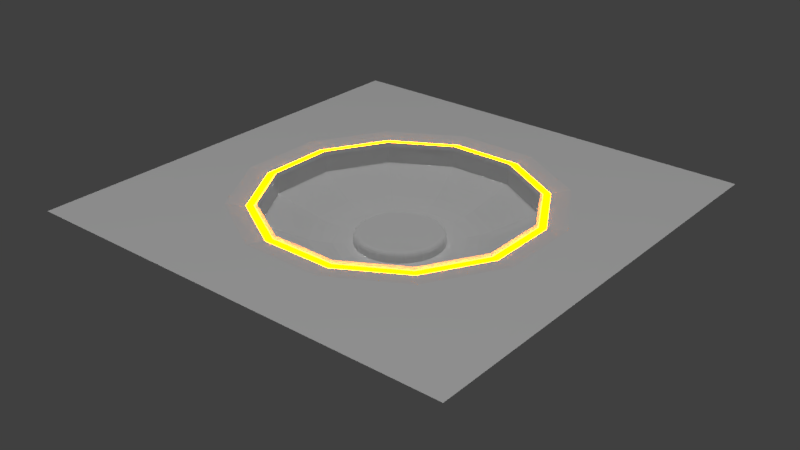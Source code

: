# Source: PressurePlate.blend  (saved by Blender 2.79.0; exported with 4.5.12 LTS)
import bpy
from mathutils import Matrix  # noqa: F401  (used for matrix-valued properties, if any)

bpy.ops.wm.read_factory_settings(use_empty=True)
scene = bpy.context.scene
scene.name = 'Scene'

# ---- collections
col_collection_1 = bpy.data.collections.new('Collection 1'); scene.collection.children.link(col_collection_1)

# ---- materials (node trees are filled in below, after node groups)
mat_material_002 = bpy.data.materials.new('Material.002')
mat_material_002.alpha_threshold = 0.0
mat_material_002.diffuse_color = (1.0, 1.0, 1.0, 1.0)
mat_material_002.roughness = 0.5
mat_material_001 = bpy.data.materials.new('Material.001')
mat_material_001.alpha_threshold = 0.0
mat_material_001.diffuse_color = (0.00995, 0.3069, 1.0, 1.0)
mat_material_001.roughness = 0.5

# ---- material node trees
mat_material_002.use_nodes = True; mat_material_002.node_tree.nodes.clear()
_N = mat_material_002.node_tree.nodes; _L = mat_material_002.node_tree.links
n0 = _N.new('ShaderNodeOutputMaterial'); n0.name = 'Material Output'; n0.location = (300, 300)
n1 = _N.new('ShaderNodeBsdfDiffuse'); n1.name = 'Diffuse BSDF'; n1.location = (10, 300)
n1.inputs[0].default_value = (1.0, 1.0, 1.0, 1.0)
n2 = _N.new('ShaderNodeBsdfPrincipled'); n2.name = 'Principled BSDF'; n2.location = (110, 300)
n2.width = 150
n2.subsurface_method = 'BURLEY'
n2.inputs[2].default_value = 0.0
n2.inputs[3].default_value = 1.45
n2.inputs[9].default_value = (1.0, 1.0, 1.0)
n2.inputs[13].default_value = 1.0
_L.new(n2.outputs[0], n0.inputs[0])
n0.is_active_output = True
mat_material_001.use_nodes = True; mat_material_001.node_tree.nodes.clear()
_N = mat_material_001.node_tree.nodes; _L = mat_material_001.node_tree.links
n0 = _N.new('ShaderNodeOutputMaterial'); n0.name = 'Material Output'; n0.location = (300, 300)
n1 = _N.new('ShaderNodeEmission'); n1.name = 'Emission'; n1.location = (10, 300)
n1.inputs[0].default_value = (1.0, 0.2283, 0.0, 1.0)
n1.inputs[1].default_value = 50.0
_L.new(n1.outputs[0], n0.inputs[0])
n0.is_active_output = True

# ---- world
world_world = bpy.data.worlds.new('World'); scene.world = world_world
world_world.color = (0.05088, 0.05088, 0.05088)
world_world.use_sun_shadow = False
world_world.sun_shadow_jitter_overblur = 0.0
world_world.cycles.sampling_method = 'MANUAL'

# ---- lights
light_sun = bpy.data.lights.new('Sun', 'SUN')
light_sun.transmission_factor = 0.0
light_sun.angle = 0.1993
light_sun.energy = 1.0
light_sun.shadow_buffer_clip_start = 0.5
light_sun.shadow_soft_size = 0.1
light_sun.shadow_cascade_max_distance = 1000.0

# ---- meshes
me_cylinder = bpy.data.meshes.new('Cylinder')
me_cylinder.from_pydata([(0.0, 1.0, -1.3), (0.1951, 0.9808, -1.3), (0.3827, 0.9239, -1.3), (0.5556, 0.8315, -1.3), (0.7071, 0.7071, -1.3), (0.8315, 0.5556, -1.3), (0.9239, 0.3827, -1.3), (0.9808, 0.1951, -1.3), (1.0, 7.55e-08, -1.3), (0.9808, -0.1951, -1.3), (0.9239, -0.3827, -1.3), (0.8315, -0.5556, -1.3), (0.7071, -0.7071, -1.3), (0.5556, -0.8315, -1.3), (0.3827, -0.9239, -1.3), (0.1951, -0.9808, -1.3), (-3.258e-07, -1.0, -1.3), (-0.1951, -0.9808, -1.3), (-0.3827, -0.9239, -1.3), (-0.5556, -0.8315, -1.3), (-0.7071, -0.7071, -1.3), (-0.8315, -0.5556, -1.3), (-0.9239, -0.3827, -1.3), (-0.9808, -0.1951, -1.3), (-1.0, 9.656e-07, -1.3), (-0.9808, 0.1951, -1.3), (-0.9239, 0.3827, -1.3), (-0.8315, 0.5556, -1.3), (-0.7071, 0.7071, -1.3), (-0.5556, 0.8315, -1.3), (-0.3827, 0.9239, -1.3), (-0.1951, 0.9808, -1.3), (-7.544e-08, 0.8995, -0.8), (0.0, 1.0, -0.9), (-4.662e-08, 0.938, -0.8076), (-2.224e-08, 0.9706, -0.8293), (-5.821e-09, 0.9924, -0.8617), (0.1755, 0.8822, -0.8), (0.1951, 0.9808, -0.9), (0.183, 0.9199, -0.8076), (0.1893, 0.9519, -0.8293), (0.1936, 0.9733, -0.8617), (0.3442, 0.831, -0.8), (0.3827, 0.9239, -0.9), (0.3589, 0.8666, -0.8076), (0.3714, 0.8967, -0.8293), (0.3798, 0.9168, -0.8617), (0.4997, 0.7479, -0.8), (0.5556, 0.8315, -0.9), (0.5211, 0.7799, -0.8076), (0.5392, 0.807, -0.8293), (0.5513, 0.8251, -0.8617), (0.6361, 0.6361, -0.8), (0.7071, 0.7071, -0.9), (0.6632, 0.6632, -0.8076), (0.6863, 0.6863, -0.8293), (0.7017, 0.7017, -0.8617), (0.7479, 0.4997, -0.8), (0.8315, 0.5556, -0.9), (0.7799, 0.5211, -0.8076), (0.807, 0.5392, -0.8293), (0.8251, 0.5513, -0.8617), (0.831, 0.3442, -0.8), (0.9239, 0.3827, -0.9), (0.8666, 0.3589, -0.8076), (0.8967, 0.3714, -0.8293), (0.9168, 0.3798, -0.8617), (0.8822, 0.1755, -0.8), (0.9808, 0.1951, -0.9), (0.9199, 0.183, -0.8076), (0.9519, 0.1893, -0.8293), (0.9733, 0.1936, -0.8617), (0.8995, 4.377e-08, -0.8), (1.0, 7.55e-08, -0.9), (0.938, 5.594e-08, -0.8076), (0.9706, 6.612e-08, -0.8293), (0.9924, 7.311e-08, -0.8617), (0.8822, -0.1755, -0.8), (0.9808, -0.1951, -0.9), (0.9199, -0.183, -0.8076), (0.9519, -0.1893, -0.8293), (0.9733, -0.1936, -0.8617), (0.831, -0.3442, -0.8), (0.9239, -0.3827, -0.9), (0.8666, -0.3589, -0.8076), (0.8967, -0.3714, -0.8293), (0.9168, -0.3798, -0.8617), (0.7479, -0.4997, -0.8), (0.8315, -0.5556, -0.9), (0.7799, -0.5211, -0.8076), (0.807, -0.5392, -0.8293), (0.8251, -0.5513, -0.8617), (0.6361, -0.6361, -0.8), (0.7071, -0.7071, -0.9), (0.6632, -0.6632, -0.8076), (0.6863, -0.6863, -0.8293), (0.7017, -0.7017, -0.8617), (0.4997, -0.7479, -0.8), (0.5556, -0.8315, -0.9), (0.5211, -0.7799, -0.8076), (0.5392, -0.807, -0.8293), (0.5513, -0.8251, -0.8617), (0.3442, -0.831, -0.8), (0.3827, -0.9239, -0.9), (0.3589, -0.8666, -0.8076), (0.3714, -0.8967, -0.8293), (0.3798, -0.9168, -0.8617), (0.1755, -0.8822, -0.8), (0.1951, -0.9808, -0.9), (0.183, -0.9199, -0.8076), (0.1893, -0.9519, -0.8293), (0.1936, -0.9733, -0.8617), (-2.645e-07, -0.8995, -0.8), (-3.258e-07, -1.0, -0.9), (-2.88e-07, -0.938, -0.8076), (-3.078e-07, -0.9706, -0.8293), (-3.211e-07, -0.9924, -0.8617), (-0.1755, -0.8822, -0.8), (-0.1951, -0.9808, -0.9), (-0.183, -0.9199, -0.8076), (-0.1893, -0.9519, -0.8293), (-0.1936, -0.9733, -0.8617), (-0.3442, -0.831, -0.8), (-0.3827, -0.9239, -0.9), (-0.3589, -0.8666, -0.8076), (-0.3714, -0.8967, -0.8293), (-0.3798, -0.9168, -0.8617), (-0.4997, -0.7479, -0.8), (-0.5556, -0.8315, -0.9), (-0.5211, -0.7799, -0.8076), (-0.5392, -0.807, -0.8293), (-0.5513, -0.8251, -0.8617), (-0.6361, -0.6361, -0.8), (-0.7071, -0.7071, -0.9), (-0.6632, -0.6632, -0.8076), (-0.6863, -0.6863, -0.8293), (-0.7017, -0.7017, -0.8617), (-0.7479, -0.4997, -0.8), (-0.8315, -0.5556, -0.9), (-0.7799, -0.5211, -0.8076), (-0.807, -0.5392, -0.8293), (-0.8251, -0.5513, -0.8617), (-0.831, -0.3442, -0.8), (-0.9239, -0.3827, -0.9), (-0.8666, -0.3589, -0.8076), (-0.8967, -0.3714, -0.8293), (-0.9168, -0.3798, -0.8617), (-0.8822, -0.1755, -0.8), (-0.9808, -0.1951, -0.9), (-0.9199, -0.183, -0.8076), (-0.9519, -0.1893, -0.8293), (-0.9733, -0.1936, -0.8617), (-0.8995, 7.823e-07, -0.8), (-1.0, 9.656e-07, -0.9), (-0.938, 8.524e-07, -0.8076), (-0.9706, 9.119e-07, -0.8293), (-0.9924, 9.516e-07, -0.8617), (-0.8822, 0.1755, -0.8), (-0.9808, 0.1951, -0.9), (-0.9199, 0.183, -0.8076), (-0.9519, 0.1893, -0.8293), (-0.9733, 0.1936, -0.8617), (-0.831, 0.3442, -0.8), (-0.9239, 0.3827, -0.9), (-0.8666, 0.3589, -0.8076), (-0.8967, 0.3714, -0.8293), (-0.9168, 0.3798, -0.8617), (-0.7479, 0.4997, -0.8), (-0.8315, 0.5556, -0.9), (-0.7799, 0.5211, -0.8076), (-0.807, 0.5392, -0.8293), (-0.8251, 0.5513, -0.8617), (-0.6361, 0.6361, -0.8), (-0.7071, 0.7071, -0.9), (-0.6632, 0.6632, -0.8076), (-0.6863, 0.6863, -0.8293), (-0.7017, 0.7017, -0.8617), (-0.4997, 0.7479, -0.8), (-0.5556, 0.8315, -0.9), (-0.5211, 0.7799, -0.8076), (-0.5392, 0.807, -0.8293), (-0.5513, 0.8251, -0.8617), (-0.3442, 0.831, -0.8), (-0.3827, 0.9239, -0.9), (-0.3589, 0.8666, -0.8076), (-0.3714, 0.8967, -0.8293), (-0.3798, 0.9168, -0.8617), (-0.1755, 0.8822, -0.8), (-0.1951, 0.9808, -0.9), (-0.183, 0.9199, -0.8076), (-0.1893, 0.9519, -0.8293), (-0.1936, 0.9733, -0.8617)], [], [(31, 188, 33, 0), (2, 43, 48, 3), (3, 48, 53, 4), (4, 53, 58, 5), (5, 58, 63, 6), (6, 63, 68, 7), (7, 68, 73, 8), (8, 73, 78, 9), (9, 78, 83, 10), (10, 83, 88, 11), (11, 88, 93, 12), (12, 93, 98, 13), (13, 98, 103, 14), (14, 103, 108, 15), (15, 108, 113, 16), (16, 113, 118, 17), (17, 118, 123, 18), (18, 123, 128, 19), (19, 128, 133, 20), (20, 133, 138, 21), (21, 138, 143, 22), (22, 143, 148, 23), (23, 148, 153, 24), (24, 153, 158, 25), (25, 158, 163, 26), (26, 163, 168, 27), (27, 168, 173, 28), (28, 173, 178, 29), (29, 178, 183, 30), (30, 183, 188, 31), (0, 33, 38, 1), (1, 38, 43, 2), (38, 33, 36, 41), (41, 36, 35, 40), (40, 35, 34, 39), (39, 34, 32, 37), (43, 38, 41, 46), (46, 41, 40, 45), (45, 40, 39, 44), (44, 39, 37, 42), (48, 43, 46, 51), (51, 46, 45, 50), (50, 45, 44, 49), (49, 44, 42, 47), (53, 48, 51, 56), (56, 51, 50, 55), (55, 50, 49, 54), (54, 49, 47, 52), (58, 53, 56, 61), (61, 56, 55, 60), (60, 55, 54, 59), (59, 54, 52, 57), (63, 58, 61, 66), (66, 61, 60, 65), (65, 60, 59, 64), (64, 59, 57, 62), (68, 63, 66, 71), (71, 66, 65, 70), (70, 65, 64, 69), (69, 64, 62, 67), (73, 68, 71, 76), (76, 71, 70, 75), (75, 70, 69, 74), (74, 69, 67, 72), (78, 73, 76, 81), (81, 76, 75, 80), (80, 75, 74, 79), (79, 74, 72, 77), (83, 78, 81, 86), (86, 81, 80, 85), (85, 80, 79, 84), (84, 79, 77, 82), (88, 83, 86, 91), (91, 86, 85, 90), (90, 85, 84, 89), (89, 84, 82, 87), (93, 88, 91, 96), (96, 91, 90, 95), (95, 90, 89, 94), (94, 89, 87, 92), (98, 93, 96, 101), (101, 96, 95, 100), (100, 95, 94, 99), (99, 94, 92, 97), (103, 98, 101, 106), (106, 101, 100, 105), (105, 100, 99, 104), (104, 99, 97, 102), (108, 103, 106, 111), (111, 106, 105, 110), (110, 105, 104, 109), (109, 104, 102, 107), (113, 108, 111, 116), (116, 111, 110, 115), (115, 110, 109, 114), (114, 109, 107, 112), (118, 113, 116, 121), (121, 116, 115, 120), (120, 115, 114, 119), (119, 114, 112, 117), (123, 118, 121, 126), (126, 121, 120, 125), (125, 120, 119, 124), (124, 119, 117, 122), (128, 123, 126, 131), (131, 126, 125, 130), (130, 125, 124, 129), (129, 124, 122, 127), (133, 128, 131, 136), (136, 131, 130, 135), (135, 130, 129, 134), (134, 129, 127, 132), (138, 133, 136, 141), (141, 136, 135, 140), (140, 135, 134, 139), (139, 134, 132, 137), (143, 138, 141, 146), (146, 141, 140, 145), (145, 140, 139, 144), (144, 139, 137, 142), (148, 143, 146, 151), (151, 146, 145, 150), (150, 145, 144, 149), (149, 144, 142, 147), (153, 148, 151, 156), (156, 151, 150, 155), (155, 150, 149, 154), (154, 149, 147, 152), (158, 153, 156, 161), (161, 156, 155, 160), (160, 155, 154, 159), (159, 154, 152, 157), (163, 158, 161, 166), (166, 161, 160, 165), (165, 160, 159, 164), (164, 159, 157, 162), (168, 163, 166, 171), (171, 166, 165, 170), (170, 165, 164, 169), (169, 164, 162, 167), (173, 168, 171, 176), (176, 171, 170, 175), (175, 170, 169, 174), (174, 169, 167, 172), (178, 173, 176, 181), (181, 176, 175, 180), (180, 175, 174, 179), (179, 174, 172, 177), (183, 178, 181, 186), (186, 181, 180, 185), (185, 180, 179, 184), (184, 179, 177, 182), (188, 183, 186, 191), (191, 186, 185, 190), (190, 185, 184, 189), (189, 184, 182, 187), (33, 188, 191, 36), (36, 191, 190, 35), (35, 190, 189, 34), (34, 189, 187, 32), (37, 32, 187, 182, 177, 172, 167, 162, 157, 152, 147, 142, 137, 132, 127, 122, 117, 112, 107, 102, 97, 92, 87, 82, 77, 72, 67, 62, 57, 52, 47, 42)])
me_cylinder.materials.append(mat_material_002)
me_cylinder.use_remesh_preserve_volume = False
me_cylinder.use_remesh_preserve_attributes = False
me_cylinder.use_mirror_vertex_groups = False
me_cylinder.update()
me_circle = bpy.data.meshes.new('Circle')
me_circle.from_pydata([(-0.7749, 2.892, -0.05556), (-2.117, 2.117, -0.05556), (-2.892, 0.7749, -0.05556), (-2.892, -0.7749, -0.05556), (-2.117, -2.117, -0.05556), (-0.7749, -2.892, -0.05556), (0.7749, -2.892, -0.05556), (2.117, -2.117, -0.05556), (2.892, -0.7749, -0.05556), (2.892, 0.7749, -0.05556), (2.117, 2.117, -0.05556), (0.7749, 2.892, -0.05556), (-0.8555, 3.193, -0.05556), (-2.337, 2.337, -0.05556), (-3.193, 0.8555, -0.05556), (-3.193, -0.8555, -0.05556), (-2.337, -2.337, -0.05556), (-0.8555, -3.193, -0.05556), (0.8555, -3.193, -0.05556), (2.337, -2.337, -0.05556), (3.193, -0.8555, -0.05556), (3.193, 0.8555, -0.05556), (2.337, 2.337, -0.05556), (0.8555, 3.193, -0.05556)], [], [(10, 9, 21, 22), (7, 6, 18, 19), (4, 3, 15, 16), (11, 10, 22, 23), (1, 0, 12, 13), (8, 7, 19, 20), (5, 4, 16, 17), (0, 11, 23, 12), (2, 1, 13, 14), (9, 8, 20, 21), (6, 5, 17, 18), (3, 2, 14, 15)])
me_circle.materials.append(mat_material_001)
me_circle.use_remesh_preserve_volume = False
me_circle.use_remesh_preserve_attributes = False
me_circle.use_mirror_vertex_groups = False
me_circle.update()
me_plane_003 = bpy.data.meshes.new('Plane.003')
me_plane_003.from_pydata([(-5.091, -5.091, 0.0), (-5.091, -3.636, 0.0), (-5.091, -2.182, 0.0), (-5.091, -0.7273, 0.0), (-5.091, 0.7273, 0.0), (-5.091, 2.182, 0.0), (-5.091, 3.636, 0.0), (-5.091, 5.091, 0.0), (-3.636, -5.091, 0.0), (-3.636, -3.636, 0.0), (-3.636, -2.182, 0.0), (-3.636, -0.7273, 0.0), (-3.636, 0.7273, 0.0), (-3.636, 2.182, 0.0), (-3.636, 3.636, 0.0), (-3.636, 5.091, 0.0), (-2.182, -5.091, 0.0), (-2.182, -3.636, 0.0), (-2.182, 3.636, 0.0), (-2.182, 5.091, 0.0), (-0.7273, -5.091, 0.0), (-0.7273, -3.636, 0.0), (-0.7273, 3.636, 0.0), (-0.7273, 5.091, 0.0), (0.7273, -5.091, 0.0), (0.7273, -3.636, 0.0), (0.7273, 3.636, 0.0), (0.7273, 5.091, 0.0), (2.182, -5.091, 0.0), (2.182, -3.636, 0.0), (2.182, 3.636, 0.0), (2.182, 5.091, 0.0), (3.636, -5.091, 0.0), (3.636, -3.636, 0.0), (3.636, -2.182, 0.0), (3.636, -0.7273, 0.0), (3.636, 0.7273, 0.0), (3.636, 2.182, 0.0), (3.636, 3.636, 0.0), (3.636, 5.091, 0.0), (5.091, -5.091, 0.0), (5.091, -3.636, 0.0), (5.091, -2.182, 0.0), (5.091, -0.7273, 0.0), (5.091, 0.7273, 0.0), (5.091, 2.182, 0.0), (5.091, 3.636, 0.0), (5.091, 5.091, 0.0), (-2.57, -2.57, 0.0), (-3.511, -0.9408, 0.0), (-3.511, 0.9408, 0.0), (-2.57, 2.57, 0.0), (-0.9408, -3.511, 0.0), (-0.9408, 3.511, 0.0), (0.9408, -3.511, 0.0), (0.9408, 3.511, 0.0), (2.57, -2.57, 0.0), (3.511, -0.9408, 0.0), (3.511, 0.9408, 0.0), (2.57, 2.57, 0.0), (0.7622, -2.845, -0.5), (-0.7622, -2.845, -0.5), (2.082, 2.082, -0.5), (0.7622, 2.845, -0.5), (2.082, -2.082, -0.5), (2.845, -0.7622, -0.5), (-0.7622, 2.845, -0.5), (-2.845, 0.7622, -0.5), (-2.082, 2.082, -0.5), (-2.082, -2.082, -0.5), (2.845, 0.7622, -0.5), (-2.845, -0.7622, -0.5), (-2.215, -2.215, -0.06372), (-2.082, -2.082, -0.09215), (-2.149, -2.149, -0.0576), (-2.1, -2.1, -0.004612), (-2.845, -0.7622, -0.09215), (-3.026, -0.8108, -0.06372), (-2.869, -0.7687, -0.004612), (-2.935, -0.7865, -0.0576), (-2.845, 0.7622, -0.09215), (-3.026, 0.8108, -0.06372), (-2.869, 0.7687, -0.004612), (-2.935, 0.7865, -0.0576), (-2.082, 2.082, -0.09215), (-2.215, 2.215, -0.06372), (-2.1, 2.1, -0.004612), (-2.149, 2.149, -0.0576), (-0.8108, -3.026, -0.06372), (-0.7622, -2.845, -0.09215), (-0.7865, -2.935, -0.0576), (-0.7687, -2.869, -0.004612), (-0.7622, 2.845, -0.09215), (-0.8108, 3.026, -0.06372), (-0.7687, 2.869, -0.004612), (-0.7865, 2.935, -0.0576), (0.8108, -3.026, -0.06372), (0.7622, -2.845, -0.09215), (0.7865, -2.935, -0.0576), (0.7687, -2.869, -0.004612), (0.7622, 2.845, -0.09215), (0.8108, 3.026, -0.06372), (0.7687, 2.869, -0.004612), (0.7865, 2.935, -0.0576), (2.082, -2.082, -0.09215), (2.215, -2.215, -0.06372), (2.1, -2.1, -0.004612), (2.149, -2.149, -0.0576), (3.026, -0.8108, -0.06372), (2.845, -0.7622, -0.09215), (2.935, -0.7865, -0.0576), (2.869, -0.7687, -0.004612), (3.026, 0.8108, -0.06372), (2.845, 0.7622, -0.09215), (2.935, 0.7865, -0.0576), (2.869, 0.7687, -0.004612), (2.215, 2.215, -0.06372), (2.082, 2.082, -0.09215), (2.149, 2.149, -0.0576), (2.1, 2.1, -0.004612), (-0.85, 0.85, -1.03), (-1.397, 1.397, -0.8864), (-1.027, 1.027, -1.011), (-1.227, 1.227, -0.9584), (-1.908, 0.5113, -0.8864), (-1.161, 0.3111, -1.03), (-1.677, 0.4492, -0.9584), (-1.403, 0.3759, -1.011), (-1.908, -0.5113, -0.8864), (-1.161, -0.3111, -1.03), (-1.677, -0.4492, -0.9584), (-1.403, -0.3759, -1.011), (-0.85, -0.85, -1.03), (-1.397, -1.397, -0.8864), (-1.027, -1.027, -1.011), (-1.227, -1.227, -0.9584), (-0.3111, -1.161, -1.03), (-0.5113, -1.908, -0.8864), (-0.3759, -1.403, -1.011), (-0.4492, -1.677, -0.9584), (-0.5113, 1.908, -0.8864), (-0.3111, 1.161, -1.03), (-0.4492, 1.677, -0.9584), (-0.3759, 1.403, -1.011), (0.5113, -1.908, -0.8864), (0.3111, -1.161, -1.03), (0.4492, -1.677, -0.9584), (0.3759, -1.403, -1.011), (0.5113, 1.908, -0.8864), (0.3111, 1.161, -1.03), (0.4492, 1.677, -0.9584), (0.3759, 1.403, -1.011), (0.85, -0.85, -1.03), (1.397, -1.397, -0.8864), (1.027, -1.027, -1.011), (1.227, -1.227, -0.9584), (1.908, -0.5113, -0.8864), (1.161, -0.3111, -1.03), (1.677, -0.4492, -0.9584), (1.403, -0.3759, -1.011), (1.161, 0.3111, -1.03), (1.908, 0.5113, -0.8864), (1.403, 0.3759, -1.011), (1.677, 0.4492, -0.9584), (0.85, 0.85, -1.03), (1.397, 1.397, -0.8864), (1.027, 1.027, -1.011), (1.227, 1.227, -0.9584), (0.6271, -2.34, -0.7136), (-0.6271, -2.34, -0.7136), (1.713, 1.713, -0.7136), (0.6271, 2.34, -0.7136), (1.713, -1.713, -0.7136), (2.34, -0.6271, -0.7136), (-0.6271, 2.34, -0.7136), (-2.34, 0.6271, -0.7136), (-1.713, 1.713, -0.7136), (-1.713, -1.713, -0.7136), (2.34, 0.6271, -0.7136), (-2.34, -0.6271, -0.7136)], [], [(0, 8, 9, 1), (1, 9, 10, 2), (2, 10, 11, 3), (3, 11, 12, 4), (4, 12, 13, 5), (5, 13, 14, 6), (6, 14, 15, 7), (8, 16, 17, 9), (14, 18, 19, 15), (16, 20, 21, 17), (18, 22, 23, 19), (20, 24, 25, 21), (22, 26, 27, 23), (24, 28, 29, 25), (26, 30, 31, 27), (28, 32, 33, 29), (30, 38, 39, 31), (32, 40, 41, 33), (33, 41, 42, 34), (34, 42, 43, 35), (35, 43, 44, 36), (36, 44, 45, 37), (37, 45, 46, 38), (38, 46, 47, 39), (76, 73, 69, 71), (121, 140, 174, 176), (117, 100, 63, 62), (109, 113, 70, 65), (73, 89, 61, 69), (80, 76, 71, 67), (104, 109, 65, 64), (100, 92, 66, 63), (97, 104, 64, 60), (92, 84, 68, 66), (113, 117, 62, 70), (89, 97, 60, 61), (84, 80, 67, 68), (50, 11, 49), (12, 11, 50), (21, 25, 52), (52, 25, 54), (35, 36, 57), (57, 36, 58), (26, 22, 55), (55, 22, 53), (11, 10, 49), (21, 52, 17), (52, 48, 17), (49, 10, 48), (17, 48, 10), (9, 17, 10), (34, 29, 33), (38, 30, 37), (26, 55, 30), (36, 37, 58), (25, 29, 54), (54, 29, 56), (29, 34, 56), (56, 34, 57), (34, 35, 57), (58, 37, 59), (37, 30, 59), (59, 30, 55), (22, 18, 53), (14, 13, 18), (13, 50, 51), (53, 18, 51), (13, 51, 18), (13, 12, 50), (140, 148, 171, 174), (156, 153, 172, 173), (161, 156, 173, 178), (148, 165, 170, 171), (153, 144, 168, 172), (136, 145, 152, 157, 160, 164, 149, 141, 120, 125, 129, 132), (128, 124, 175, 179), (144, 137, 169, 168), (165, 161, 178, 170), (133, 128, 179, 177), (137, 133, 177, 169), (73, 76, 78, 75), (75, 78, 79, 74), (76, 80, 82, 78), (78, 82, 83, 79), (80, 84, 86, 82), (82, 86, 87, 83), (107, 110, 111, 106), (106, 111, 109, 104), (110, 114, 115, 111), (111, 115, 113, 109), (114, 118, 119, 115), (115, 119, 117, 113), (89, 73, 75, 91), (91, 75, 74, 90), (95, 87, 86, 94), (94, 86, 84, 92), (97, 89, 91, 99), (99, 91, 90, 98), (103, 95, 94, 102), (102, 94, 92, 100), (104, 97, 99, 106), (106, 99, 98, 107), (118, 103, 102, 119), (119, 102, 100, 117), (65, 70, 178, 173), (70, 62, 170, 178), (61, 60, 168, 169), (71, 69, 177, 179), (66, 68, 176, 174), (68, 67, 175, 176), (62, 63, 171, 170), (63, 66, 174, 171), (69, 61, 169, 177), (67, 71, 179, 175), (60, 64, 172, 168), (64, 65, 173, 172), (145, 136, 138, 147), (147, 138, 139, 146), (146, 139, 137, 144), (165, 148, 150, 167), (167, 150, 151, 166), (166, 151, 149, 164), (153, 156, 158, 155), (155, 158, 159, 154), (154, 159, 157, 152), (152, 145, 147, 154), (154, 147, 146, 155), (155, 146, 144, 153), (148, 140, 142, 150), (150, 142, 143, 151), (151, 143, 141, 149), (125, 120, 122, 127), (127, 122, 123, 126), (126, 123, 121, 124), (140, 121, 123, 142), (142, 123, 122, 143), (143, 122, 120, 141), (136, 132, 134, 138), (138, 134, 135, 139), (139, 135, 133, 137), (161, 165, 167, 163), (163, 167, 166, 162), (162, 166, 164, 160), (156, 161, 163, 158), (158, 163, 162, 159), (159, 162, 160, 157), (129, 125, 127, 131), (131, 127, 126, 130), (130, 126, 124, 128), (132, 129, 131, 134), (134, 131, 130, 135), (135, 130, 128, 133), (124, 121, 176, 175), (112, 57, 58), (96, 52, 54), (112, 108, 57), (96, 88, 52), (77, 50, 49), (77, 81, 50), (50, 81, 51), (52, 88, 48), (72, 49, 48), (85, 53, 51), (93, 55, 53), (101, 59, 55), (116, 58, 59), (57, 108, 56), (105, 54, 56), (105, 56, 108), (96, 54, 105), (72, 48, 88), (77, 49, 72), (85, 51, 81), (93, 53, 85), (101, 55, 93), (116, 59, 101), (112, 58, 116)])
_uv = me_plane_003.uv_layers.new(name='UVMap')
_uv.uv.foreach_set('vector', [0.000298, 9.996e-05, 0.08549, 0.0001302, 0.08546, 0.08532, 0.0002677, 0.08529, 0.0002677, 0.08529, 0.08546, 0.08532, 0.08543, 0.1705, 0.0002387, 0.1705, 0.0002387, 0.1705, 0.08543, 0.1705, 0.08541, 0.2557, 0.0002103, 0.2557, 0.0002103, 0.2557, 0.08541, 0.2557, 0.08538, 0.3409, 0.0001809, 0.3409, 0.0001809, 0.3409, 0.08538, 0.3409, 0.08535, 0.4261, 0.000154, 0.4261, 0.000154, 0.4261, 0.08535, 0.4261, 0.08533, 0.5113, 0.0001274, 0.5113, 0.0001274, 0.5113, 0.08533, 0.5113, 0.0853, 0.5965, 9.996e-05, 0.5965, 0.08549, 0.0001302, 0.1707, 0.0001618, 0.1706, 0.08535, 0.08546, 0.08532, 0.08533, 0.5113, 0.1705, 0.5113, 0.1705, 0.5965, 0.0853, 0.5965, 0.1707, 0.0001618, 0.2559, 0.0001979, 0.2558, 0.08538, 0.1706, 0.08535, 0.1705, 0.5113, 0.2557, 0.5114, 0.2557, 0.5966, 0.1705, 0.5965, 0.2559, 0.0001979, 0.3411, 0.0002407, 0.341, 0.08543, 0.2558, 0.08538, 0.2557, 0.5114, 0.3409, 0.5114, 0.3409, 0.5966, 0.2557, 0.5966, 0.3411, 0.0002407, 0.4262, 0.00028, 0.4262, 0.08547, 0.341, 0.08543, 0.3409, 0.5114, 0.4261, 0.5114, 0.4261, 0.5966, 0.3409, 0.5966, 0.4262, 0.00028, 0.5114, 0.0003126, 0.5114, 0.08551, 0.4262, 0.08547, 0.4261, 0.5114, 0.5113, 0.5115, 0.5113, 0.5966, 0.4261, 0.5966, 0.5114, 0.0003126, 0.5966, 0.0003404, 0.5966, 0.08553, 0.5114, 0.08551, 0.5114, 0.08551, 0.5966, 0.08553, 0.5966, 0.1707, 0.5114, 0.1707, 0.5114, 0.1707, 0.5966, 0.1707, 0.5966, 0.2559, 0.5114, 0.2559, 0.5114, 0.2559, 0.5966, 0.2559, 0.5965, 0.3411, 0.5114, 0.3411, 0.5114, 0.3411, 0.5965, 0.3411, 0.5965, 0.4263, 0.5113, 0.4263, 0.5113, 0.4263, 0.5965, 0.4263, 0.5965, 0.5115, 0.5113, 0.5115, 0.5113, 0.5115, 0.5965, 0.5115, 0.5965, 0.5967, 0.5113, 0.5966, 0.6085, 0.1508, 0.6593, 0.06265, 0.6785, 0.0814, 0.6345, 0.1574, 0.7203, 0.2788, 0.7694, 0.3075, 0.7624, 0.3335, 0.7012, 0.2979, 0.9374, 0.3406, 0.8493, 0.3915, 0.842, 0.3656, 0.9182, 0.3218, 0.9882, 0.1507, 0.9883, 0.2524, 0.9623, 0.2458, 0.9624, 0.1579, 0.6593, 0.06265, 0.7474, 0.01175, 0.7547, 0.03759, 0.6785, 0.0814, 0.6085, 0.2526, 0.6085, 0.1508, 0.6345, 0.1574, 0.6343, 0.2453, 0.9373, 0.06256, 0.9882, 0.1507, 0.9624, 0.1579, 0.9186, 0.08177, 0.8493, 0.3915, 0.7475, 0.3915, 0.7542, 0.3655, 0.842, 0.3656, 0.8492, 0.01172, 0.9373, 0.06256, 0.9186, 0.08177, 0.8425, 0.03773, 0.7475, 0.3915, 0.6594, 0.3407, 0.6782, 0.3215, 0.7542, 0.3655, 0.9883, 0.2524, 0.9374, 0.3406, 0.9182, 0.3218, 0.9623, 0.2458, 0.7474, 0.01175, 0.8492, 0.01172, 0.8425, 0.03773, 0.7547, 0.03759, 0.6594, 0.3407, 0.6085, 0.2526, 0.6343, 0.2453, 0.6782, 0.3215, 0.09272, 0.3534, 0.08541, 0.2557, 0.09275, 0.2432, 0.08538, 0.3409, 0.08541, 0.2557, 0.09272, 0.3534, 0.2558, 0.08538, 0.341, 0.08543, 0.2433, 0.09272, 0.2433, 0.09272, 0.341, 0.08543, 0.3535, 0.09278, 0.5114, 0.2559, 0.5114, 0.3411, 0.504, 0.2434, 0.504, 0.2434, 0.5114, 0.3411, 0.504, 0.3536, 0.3409, 0.5114, 0.2557, 0.5114, 0.3534, 0.5041, 0.3534, 0.5041, 0.2557, 0.5114, 0.2432, 0.504, 0.08541, 0.2557, 0.08543, 0.1705, 0.09275, 0.2432, 0.2558, 0.08538, 0.2433, 0.09272, 0.1706, 0.08535, 0.2433, 0.09272, 0.1479, 0.1478, 0.1706, 0.08535, 0.09275, 0.2432, 0.08543, 0.1705, 0.1479, 0.1478, 0.1706, 0.08535, 0.1479, 0.1478, 0.08543, 0.1705, 0.08546, 0.08532, 0.1706, 0.08535, 0.08543, 0.1705, 0.5114, 0.1707, 0.4262, 0.08547, 0.5114, 0.08551, 0.5113, 0.5115, 0.4261, 0.5114, 0.5113, 0.4263, 0.3409, 0.5114, 0.3534, 0.5041, 0.4261, 0.5114, 0.5114, 0.3411, 0.5113, 0.4263, 0.504, 0.3536, 0.341, 0.08543, 0.4262, 0.08547, 0.3535, 0.09278, 0.3535, 0.09278, 0.4262, 0.08547, 0.4489, 0.1479, 0.4262, 0.08547, 0.5114, 0.1707, 0.4489, 0.1479, 0.4489, 0.1479, 0.5114, 0.1707, 0.504, 0.2434, 0.5114, 0.1707, 0.5114, 0.2559, 0.504, 0.2434, 0.504, 0.3536, 0.5113, 0.4263, 0.4489, 0.449, 0.5113, 0.4263, 0.4261, 0.5114, 0.4489, 0.449, 0.4489, 0.449, 0.4261, 0.5114, 0.3534, 0.5041, 0.2557, 0.5114, 0.1705, 0.5113, 0.2432, 0.504, 0.08533, 0.5113, 0.08535, 0.4261, 0.1705, 0.5113, 0.08535, 0.4261, 0.09272, 0.3534, 0.1478, 0.4489, 0.2432, 0.504, 0.1705, 0.5113, 0.1478, 0.4489, 0.08535, 0.4261, 0.1478, 0.4489, 0.1705, 0.5113, 0.08535, 0.4261, 0.08538, 0.3409, 0.09272, 0.3534, 0.7694, 0.3075, 0.8262, 0.3078, 0.8331, 0.3339, 0.7624, 0.3335, 0.9046, 0.1738, 0.8764, 0.1244, 0.8955, 0.1054, 0.9306, 0.1668, 0.9042, 0.2306, 0.9046, 0.1738, 0.9306, 0.1668, 0.9303, 0.2376, 0.8262, 0.3078, 0.8756, 0.2797, 0.8946, 0.2988, 0.8331, 0.3339, 0.8764, 0.1244, 0.8274, 0.09574, 0.8344, 0.06969, 0.8955, 0.1054, 0.7816, 0.1377, 0.8159, 0.1379, 0.8454, 0.1551, 0.8623, 0.1849, 0.8621, 0.2191, 0.8448, 0.2486, 0.8151, 0.2656, 0.7809, 0.2654, 0.7513, 0.2481, 0.7344, 0.2183, 0.7346, 0.1841, 0.7519, 0.1546, 0.6925, 0.1726, 0.6922, 0.2295, 0.6661, 0.2364, 0.6664, 0.1656, 0.8274, 0.09574, 0.7705, 0.09543, 0.7636, 0.06936, 0.8344, 0.06969, 0.8756, 0.2797, 0.9042, 0.2306, 0.9303, 0.2376, 0.8946, 0.2988, 0.7212, 0.1236, 0.6925, 0.1726, 0.6664, 0.1656, 0.7021, 0.1045, 0.7705, 0.09543, 0.7212, 0.1236, 0.7021, 0.1045, 0.7636, 0.06936, 0.6593, 0.06265, 0.6085, 0.1508, 0.6025, 0.1492, 0.655, 0.0583, 0.655, 0.0583, 0.6025, 0.1492, 0.5968, 0.1476, 0.6508, 0.05411, 0.6085, 0.1508, 0.6085, 0.2526, 0.6026, 0.2542, 0.6025, 0.1492, 0.6025, 0.1492, 0.6026, 0.2542, 0.5969, 0.2557, 0.5968, 0.1476, 0.6085, 0.2526, 0.6594, 0.3407, 0.6551, 0.345, 0.6026, 0.2542, 0.6026, 0.2542, 0.6551, 0.345, 0.6509, 0.3492, 0.5969, 0.2557, 0.9459, 0.05408, 0.9999, 0.1476, 0.9942, 0.1491, 0.9417, 0.05822, 0.9417, 0.05822, 0.9942, 0.1491, 0.9882, 0.1507, 0.9373, 0.06256, 0.9999, 0.1476, 0.9999, 0.2556, 0.9942, 0.254, 0.9942, 0.1491, 0.9942, 0.1491, 0.9942, 0.254, 0.9883, 0.2524, 0.9882, 0.1507, 0.9999, 0.2556, 0.9459, 0.3491, 0.9418, 0.3449, 0.9942, 0.254, 0.9942, 0.254, 0.9418, 0.3449, 0.9374, 0.3406, 0.9883, 0.2524, 0.7474, 0.01175, 0.6593, 0.06265, 0.655, 0.0583, 0.7458, 0.005814, 0.7458, 0.005814, 0.655, 0.0583, 0.6508, 0.05411, 0.7443, 0.0001128, 0.7444, 0.4031, 0.6509, 0.3492, 0.6551, 0.345, 0.746, 0.3974, 0.746, 0.3974, 0.6551, 0.345, 0.6594, 0.3407, 0.7475, 0.3915, 0.8492, 0.01172, 0.7474, 0.01175, 0.7458, 0.005814, 0.8508, 0.005786, 0.8508, 0.005786, 0.7458, 0.005814, 0.7443, 0.0001128, 0.8523, 9.996e-05, 0.8524, 0.4031, 0.7444, 0.4031, 0.746, 0.3974, 0.8509, 0.3974, 0.8509, 0.3974, 0.746, 0.3974, 0.7475, 0.3915, 0.8493, 0.3915, 0.9373, 0.06256, 0.8492, 0.01172, 0.8508, 0.005786, 0.9417, 0.05822, 0.9417, 0.05822, 0.8508, 0.005786, 0.8523, 9.996e-05, 0.9459, 0.05408, 0.9459, 0.3491, 0.8524, 0.4031, 0.8509, 0.3974, 0.9418, 0.3449, 0.9418, 0.3449, 0.8509, 0.3974, 0.8493, 0.3915, 0.9374, 0.3406, 0.9624, 0.1579, 0.9623, 0.2458, 0.9303, 0.2376, 0.9306, 0.1668, 0.9623, 0.2458, 0.9182, 0.3218, 0.8946, 0.2988, 0.9303, 0.2376, 0.7547, 0.03759, 0.8425, 0.03773, 0.8344, 0.06969, 0.7636, 0.06936, 0.6345, 0.1574, 0.6785, 0.0814, 0.7021, 0.1045, 0.6664, 0.1656, 0.7542, 0.3655, 0.6782, 0.3215, 0.7012, 0.2979, 0.7624, 0.3335, 0.6782, 0.3215, 0.6343, 0.2453, 0.6661, 0.2364, 0.7012, 0.2979, 0.9182, 0.3218, 0.842, 0.3656, 0.8331, 0.3339, 0.8946, 0.2988, 0.842, 0.3656, 0.7542, 0.3655, 0.7624, 0.3335, 0.8331, 0.3339, 0.6785, 0.0814, 0.7547, 0.03759, 0.7636, 0.06936, 0.7021, 0.1045, 0.6343, 0.2453, 0.6345, 0.1574, 0.6664, 0.1656, 0.6661, 0.2364, 0.8425, 0.03773, 0.9186, 0.08177, 0.8955, 0.1054, 0.8344, 0.06969, 0.9186, 0.08177, 0.9624, 0.1579, 0.9306, 0.1668, 0.8955, 0.1054, 0.8159, 0.1379, 0.7816, 0.1377, 0.7781, 0.1243, 0.8195, 0.1245, 0.8195, 0.1245, 0.7781, 0.1243, 0.7741, 0.1089, 0.8237, 0.1092, 0.8237, 0.1092, 0.7741, 0.1089, 0.7705, 0.09543, 0.8274, 0.09574, 0.8756, 0.2797, 0.8262, 0.3078, 0.8226, 0.2943, 0.8657, 0.2698, 0.8657, 0.2698, 0.8226, 0.2943, 0.8186, 0.279, 0.8545, 0.2585, 0.8545, 0.2585, 0.8186, 0.279, 0.8151, 0.2656, 0.8448, 0.2486, 0.8764, 0.1244, 0.9046, 0.1738, 0.8911, 0.1773, 0.8665, 0.1342, 0.8665, 0.1342, 0.8911, 0.1773, 0.8757, 0.1814, 0.8552, 0.1454, 0.8552, 0.1454, 0.8757, 0.1814, 0.8623, 0.1849, 0.8454, 0.1551, 0.8454, 0.1551, 0.8159, 0.1379, 0.8195, 0.1245, 0.8552, 0.1454, 0.8552, 0.1454, 0.8195, 0.1245, 0.8237, 0.1092, 0.8665, 0.1342, 0.8665, 0.1342, 0.8237, 0.1092, 0.8274, 0.09574, 0.8764, 0.1244, 0.8262, 0.3078, 0.7694, 0.3075, 0.773, 0.2941, 0.8226, 0.2943, 0.8226, 0.2943, 0.773, 0.2941, 0.7772, 0.2787, 0.8186, 0.279, 0.8186, 0.279, 0.7772, 0.2787, 0.7809, 0.2654, 0.8151, 0.2656, 0.7344, 0.2183, 0.7513, 0.2481, 0.7415, 0.2578, 0.721, 0.2219, 0.721, 0.2219, 0.7415, 0.2578, 0.7302, 0.269, 0.7057, 0.2259, 0.7057, 0.2259, 0.7302, 0.269, 0.7203, 0.2788, 0.6922, 0.2295, 0.7694, 0.3075, 0.7203, 0.2788, 0.7302, 0.269, 0.773, 0.2941, 0.773, 0.2941, 0.7302, 0.269, 0.7415, 0.2578, 0.7772, 0.2787, 0.7772, 0.2787, 0.7415, 0.2578, 0.7513, 0.2481, 0.7809, 0.2654, 0.7816, 0.1377, 0.7519, 0.1546, 0.7422, 0.1448, 0.7781, 0.1243, 0.7781, 0.1243, 0.7422, 0.1448, 0.731, 0.1335, 0.7741, 0.1089, 0.7741, 0.1089, 0.731, 0.1335, 0.7212, 0.1236, 0.7705, 0.09543, 0.9042, 0.2306, 0.8756, 0.2797, 0.8657, 0.2698, 0.8908, 0.2269, 0.8908, 0.2269, 0.8657, 0.2698, 0.8545, 0.2585, 0.8754, 0.2228, 0.8754, 0.2228, 0.8545, 0.2585, 0.8448, 0.2486, 0.8621, 0.2191, 0.9046, 0.1738, 0.9042, 0.2306, 0.8908, 0.2269, 0.8911, 0.1773, 0.8911, 0.1773, 0.8908, 0.2269, 0.8754, 0.2228, 0.8757, 0.1814, 0.8757, 0.1814, 0.8754, 0.2228, 0.8621, 0.2191, 0.8623, 0.1849, 0.7346, 0.1841, 0.7344, 0.2183, 0.721, 0.2219, 0.7213, 0.1805, 0.7213, 0.1805, 0.721, 0.2219, 0.7057, 0.2259, 0.7059, 0.1763, 0.7059, 0.1763, 0.7057, 0.2259, 0.6922, 0.2295, 0.6925, 0.1726, 0.7519, 0.1546, 0.7346, 0.1841, 0.7213, 0.1805, 0.7422, 0.1448, 0.7422, 0.1448, 0.7213, 0.1805, 0.7059, 0.1763, 0.731, 0.1335, 0.731, 0.1335, 0.7059, 0.1763, 0.6925, 0.1726, 0.7212, 0.1236, 0.6922, 0.2295, 0.7203, 0.2788, 0.7012, 0.2979, 0.6661, 0.2364, 0.4754, 0.3459, 0.504, 0.2434, 0.504, 0.3536, 0.3458, 0.1214, 0.2433, 0.09272, 0.3535, 0.09278, 0.4754, 0.3459, 0.4754, 0.251, 0.504, 0.2434, 0.3458, 0.1214, 0.251, 0.1214, 0.2433, 0.09272, 0.1214, 0.2509, 0.09272, 0.3534, 0.09275, 0.2432, 0.1214, 0.2509, 0.1214, 0.3458, 0.09272, 0.3534, 0.09272, 0.3534, 0.1214, 0.3458, 0.1478, 0.4489, 0.2433, 0.09272, 0.251, 0.1214, 0.1479, 0.1478, 0.1688, 0.1688, 0.09275, 0.2432, 0.1479, 0.1478, 0.1688, 0.4279, 0.2432, 0.504, 0.1478, 0.4489, 0.2509, 0.4754, 0.3534, 0.5041, 0.2432, 0.504, 0.3458, 0.4754, 0.4489, 0.449, 0.3534, 0.5041, 0.4279, 0.428, 0.504, 0.3536, 0.4489, 0.449, 0.504, 0.2434, 0.4754, 0.251, 0.4489, 0.1479, 0.428, 0.1689, 0.3535, 0.09278, 0.4489, 0.1479, 0.428, 0.1689, 0.4489, 0.1479, 0.4754, 0.251, 0.3458, 0.1214, 0.3535, 0.09278, 0.428, 0.1689, 0.1688, 0.1688, 0.1479, 0.1478, 0.251, 0.1214, 0.1214, 0.2509, 0.09275, 0.2432, 0.1688, 0.1688, 0.1688, 0.4279, 0.1478, 0.4489, 0.1214, 0.3458, 0.2509, 0.4754, 0.2432, 0.504, 0.1688, 0.4279, 0.3458, 0.4754, 0.3534, 0.5041, 0.2509, 0.4754, 0.4279, 0.428, 0.4489, 0.449, 0.3458, 0.4754, 0.4754, 0.3459, 0.504, 0.3536, 0.4279, 0.428])
me_plane_003.materials.append(mat_material_002)
me_plane_003.use_remesh_preserve_volume = False
me_plane_003.use_remesh_preserve_attributes = False
me_plane_003.use_mirror_vertex_groups = False
me_plane_003.update()

# ---- objects
ob_sun = bpy.data.objects.new('Sun', light_sun)
ob_cylinder = bpy.data.objects.new('Cylinder', me_cylinder)
ob_circle = bpy.data.objects.new('Circle', me_circle)
ob_plane = bpy.data.objects.new('Plane', me_plane_003)

# ---- transforms, parenting, visibility, modifiers, constraints
ob_sun.location = (-1.93, 8.381, 2.627)
ob_sun.lineart.crease_threshold = 0.0
ob_cylinder.location = (0.0, 0.0, 0.0)
ob_cylinder.lineart.crease_threshold = 0.0
ob_circle.location = (0.0, 0.0, 0.0)
ob_circle.lineart.crease_threshold = 0.0
ob_plane.location = (0.0, 0.0, 0.0)
ob_plane.lineart.crease_threshold = 0.0

# ---- collection membership
col_collection_1.objects.link(ob_sun)
col_collection_1.objects.link(ob_cylinder)
col_collection_1.objects.link(ob_circle)
col_collection_1.objects.link(ob_plane)

# ---- scene / render settings (as saved in the file)
scene.frame_start = 1; scene.frame_end = 250; scene.frame_set(0)
scene.render.engine = 'CYCLES'
scene.render.image_settings.file_format = 'FFMPEG'
scene.render.fps = 60
scene.render.dither_intensity = 0.0
scene.cycles.use_denoising = False
scene.cycles.samples = 128
scene.cycles.sampling_pattern = 'TABULATED_SOBOL'
scene.cycles.use_adaptive_sampling = False
scene.cycles.use_light_tree = False
scene.cycles.blur_glossy = 0.0
scene.cycles.sample_clamp_indirect = 0.0
scene.view_settings.view_transform = 'Standard'
bpy.context.view_layer.update()

# ---- added for rendering (the .blend has no active camera): camera
cam_auto = bpy.data.cameras.new('AutoCamera')
cam_auto.lens = 50.0
cam_auto.sensor_width = 36.0
cam_auto.clip_end = 1000.0
ob_auto_camera = bpy.data.objects.new('AutoCamera', cam_auto)
scene.collection.objects.link(ob_auto_camera)
ob_auto_camera.location = (13.3767, -16.0521, 10.0514)
ob_auto_camera.rotation_euler = (1.09748, -7.21219e-08, 0.694738)
scene.camera = ob_auto_camera
bpy.context.view_layer.update()
